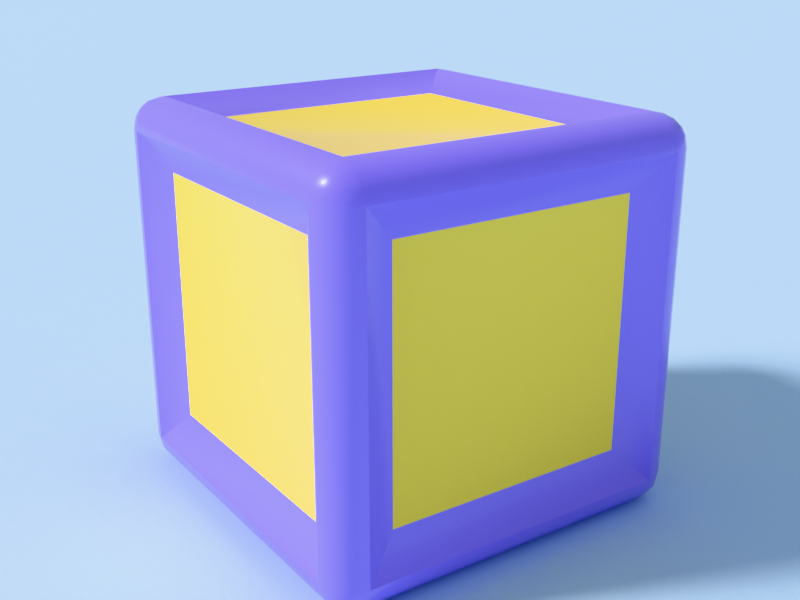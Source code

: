 # Source: PushBlock.blend  (saved by Blender 5.0.119; exported with 4.5.12 LTS)
import bpy
from mathutils import Matrix  # noqa: F401  (used for matrix-valued properties, if any)

bpy.ops.wm.read_factory_settings(use_empty=True)
scene = bpy.context.scene
scene.name = 'Scene'

# ---- collections
col_preview = bpy.data.collections.new('_Preview'); scene.collection.children.link(col_preview)

# ---- materials (node trees are filled in below, after node groups)
mat_m_pushblock = bpy.data.materials.new('M_PushBlock')
mat_m_pushblock.diffuse_color = (0.3, 0.2, 0.95, 1.0)
mat_m_pushblockpanel = bpy.data.materials.new('M_PushBlockPanel')
mat_m_pushblockpanel.diffuse_color = (1.0, 0.72, 0.05, 1.0)
mat_m_backdrop = bpy.data.materials.new('M_Backdrop')
mat_m_backdrop.diffuse_color = (0.55, 0.74, 0.95, 1.0)

# ---- material node trees
mat_m_pushblock.use_nodes = True; mat_m_pushblock.node_tree.nodes.clear()
_N = mat_m_pushblock.node_tree.nodes; _L = mat_m_pushblock.node_tree.links
n0 = _N.new('ShaderNodeBsdfPrincipled'); n0.name = 'Principled BSDF'; n0.location = (-200, 100)
n0.inputs[0].default_value = (0.3, 0.2, 0.95, 1.0)
n0.inputs[2].default_value = 0.3
n0.inputs[19].default_value = 0.3
n1 = _N.new('ShaderNodeOutputMaterial'); n1.name = 'Material Output'; n1.location = (200, 100)
_L.new(n0.outputs[0], n1.inputs[0])
n1.is_active_output = True
mat_m_pushblockpanel.use_nodes = True; mat_m_pushblockpanel.node_tree.nodes.clear()
_N = mat_m_pushblockpanel.node_tree.nodes; _L = mat_m_pushblockpanel.node_tree.links
n0 = _N.new('ShaderNodeBsdfPrincipled'); n0.name = 'Principled BSDF'; n0.location = (-200, 100)
n0.inputs[0].default_value = (1.0, 0.72, 0.05, 1.0)
n0.inputs[2].default_value = 0.35
n0.inputs[19].default_value = 0.2
n1 = _N.new('ShaderNodeOutputMaterial'); n1.name = 'Material Output'; n1.location = (200, 100)
_L.new(n0.outputs[0], n1.inputs[0])
n1.is_active_output = True
mat_m_backdrop.use_nodes = True; mat_m_backdrop.node_tree.nodes.clear()
_N = mat_m_backdrop.node_tree.nodes; _L = mat_m_backdrop.node_tree.links
n0 = _N.new('ShaderNodeBsdfPrincipled'); n0.name = 'Principled BSDF'; n0.location = (-200, 100)
n0.inputs[0].default_value = (0.55, 0.74, 0.95, 1.0)
n0.inputs[2].default_value = 0.9
n1 = _N.new('ShaderNodeOutputMaterial'); n1.name = 'Material Output'; n1.location = (200, 100)
_L.new(n0.outputs[0], n1.inputs[0])
n1.is_active_output = True

# ---- world
world_previewworld = bpy.data.worlds.new('PreviewWorld'); scene.world = world_previewworld
world_previewworld.use_nodes = True; world_previewworld.node_tree.nodes.clear()
_N = world_previewworld.node_tree.nodes; _L = world_previewworld.node_tree.links
n0 = _N.new('ShaderNodeBackground'); n0.name = 'Background'; n0.location = (-200, 100)
n0.inputs[0].default_value = (0.7, 0.84, 1.0, 1.0)
n0.inputs[1].default_value = 0.55
n1 = _N.new('ShaderNodeOutputWorld'); n1.name = 'World Output'; n1.location = (200, 100)
_L.new(n0.outputs[0], n1.inputs[0])
n1.is_active_output = True

# ---- cameras
cam_previewcam = bpy.data.cameras.new('PreviewCam')

# ---- lights
light_key = bpy.data.lights.new('Key', 'SUN')
light_key.angle = 0.2094
light_key.energy = 4.5

# ---- meshes
me_sm_pushblock_001 = bpy.data.meshes.new('SM_PushBlock.001')
me_sm_pushblock_001.from_pydata([(-0.3281, -0.45, 0.1719), (-0.3281, -0.45, 0.8281), (0.3281, -0.45, 0.8281), (0.3281, -0.45, 0.1719), (-0.3281, -0.3281, 0.05), (0.3281, -0.3281, 0.05), (0.3281, 0.3281, 0.05), (-0.3281, 0.3281, 0.05), (-0.42, -0.42, 0.0), (-0.42, -0.5, 0.08), (-0.5, -0.42, 0.08), (-0.42, -0.4506, 0.00609), (-0.42, -0.4766, 0.02343), (-0.4506, -0.42, 0.00609), (-0.4514, -0.4514, 0.01344), (-0.4498, -0.4725, 0.0275), (-0.4662, -0.4662, 0.03381), (-0.4506, -0.4939, 0.08), (-0.4766, -0.4766, 0.08), (-0.42, -0.4939, 0.04939), (-0.4514, -0.4866, 0.04862), (-0.4725, -0.4725, 0.05021), (-0.4939, -0.42, 0.04939), (-0.4766, -0.42, 0.02343), (-0.4939, -0.4506, 0.08), (-0.4866, -0.4514, 0.04862), (-0.4725, -0.4498, 0.0275), (-0.42, -0.5, 0.92), (-0.42, -0.42, 1.0), (-0.5, -0.42, 0.92), (-0.42, -0.4939, 0.9506), (-0.42, -0.4766, 0.9766), (-0.4506, -0.4939, 0.92), (-0.4514, -0.4866, 0.9514), (-0.4498, -0.4725, 0.9725), (-0.4662, -0.4662, 0.9662), (-0.4506, -0.42, 0.9939), (-0.4766, -0.42, 0.9766), (-0.42, -0.4506, 0.9939), (-0.4514, -0.4514, 0.9866), (-0.4725, -0.4498, 0.9725), (-0.4939, -0.4506, 0.92), (-0.4766, -0.4766, 0.92), (-0.4939, -0.42, 0.9506), (-0.4866, -0.4514, 0.9514), (-0.4725, -0.4725, 0.9498), (-0.42, 0.42, 0.0), (-0.5, 0.42, 0.08), (-0.42, 0.5, 0.08), (-0.4506, 0.42, 0.00609), (-0.4766, 0.42, 0.02343), (-0.42, 0.4506, 0.00609), (-0.4514, 0.4514, 0.01344), (-0.4725, 0.4498, 0.0275), (-0.4662, 0.4662, 0.03381), (-0.4939, 0.4506, 0.08), (-0.4766, 0.4766, 0.08), (-0.4939, 0.42, 0.04939), (-0.4866, 0.4514, 0.04862), (-0.4725, 0.4725, 0.05021), (-0.42, 0.4939, 0.04939), (-0.42, 0.4766, 0.02343), (-0.4506, 0.4939, 0.08), (-0.4514, 0.4866, 0.04862), (-0.4498, 0.4725, 0.0275), (-0.42, 0.42, 1.0), (-0.42, 0.5, 0.92), (-0.5, 0.42, 0.92), (-0.42, 0.4506, 0.9939), (-0.42, 0.4766, 0.9766), (-0.4506, 0.42, 0.9939), (-0.4514, 0.4514, 0.9866), (-0.4498, 0.4725, 0.9725), (-0.4662, 0.4662, 0.9662), (-0.4506, 0.4939, 0.92), (-0.4766, 0.4766, 0.92), (-0.42, 0.4939, 0.9506), (-0.4514, 0.4866, 0.9514), (-0.4725, 0.4725, 0.9498), (-0.4939, 0.42, 0.9506), (-0.4766, 0.42, 0.9766), (-0.4939, 0.4506, 0.92), (-0.4866, 0.4514, 0.9514), (-0.4725, 0.4498, 0.9725), (0.42, -0.42, 0.0), (0.5, -0.42, 0.08), (0.42, -0.5, 0.08), (0.4506, -0.42, 0.00609), (0.4766, -0.42, 0.02343), (0.42, -0.4506, 0.00609), (0.4514, -0.4514, 0.01344), (0.4725, -0.4498, 0.0275), (0.4662, -0.4662, 0.03381), (0.4939, -0.4506, 0.08), (0.4766, -0.4766, 0.08), (0.4939, -0.42, 0.04939), (0.4866, -0.4514, 0.04862), (0.4725, -0.4725, 0.05021), (0.42, -0.4939, 0.04939), (0.42, -0.4766, 0.02343), (0.4506, -0.4939, 0.08), (0.4514, -0.4866, 0.04862), (0.4498, -0.4725, 0.0275), (0.42, -0.42, 1.0), (0.42, -0.5, 0.92), (0.5, -0.42, 0.92), (0.42, -0.4506, 0.9939), (0.42, -0.4766, 0.9766), (0.4506, -0.42, 0.9939), (0.4514, -0.4514, 0.9866), (0.4498, -0.4725, 0.9725), (0.4662, -0.4662, 0.9662), (0.4506, -0.4939, 0.92), (0.4766, -0.4766, 0.92), (0.42, -0.4939, 0.9506), (0.4514, -0.4866, 0.9514), (0.4725, -0.4725, 0.9498), (0.4939, -0.42, 0.9506), (0.4766, -0.42, 0.9766), (0.4939, -0.4506, 0.92), (0.4866, -0.4514, 0.9514), (0.4725, -0.4498, 0.9725), (0.42, 0.42, 0.0), (0.42, 0.5, 0.08), (0.5, 0.42, 0.08), (0.42, 0.4506, 0.00609), (0.42, 0.4766, 0.02343), (0.4506, 0.42, 0.00609), (0.4514, 0.4514, 0.01344), (0.4498, 0.4725, 0.0275), (0.4662, 0.4662, 0.03381), (0.4506, 0.4939, 0.08), (0.4766, 0.4766, 0.08), (0.42, 0.4939, 0.04939), (0.4514, 0.4866, 0.04862), (0.4725, 0.4725, 0.05021), (0.4939, 0.42, 0.04939), (0.4766, 0.42, 0.02343), (0.4939, 0.4506, 0.08), (0.4866, 0.4514, 0.04862), (0.4725, 0.4498, 0.0275), (0.42, 0.42, 1.0), (0.5, 0.42, 0.92), (0.42, 0.5, 0.92), (0.4506, 0.42, 0.9939), (0.4766, 0.42, 0.9766), (0.42, 0.4506, 0.9939), (0.4514, 0.4514, 0.9866), (0.4725, 0.4498, 0.9725), (0.4662, 0.4662, 0.9662), (0.4939, 0.4506, 0.92), (0.4766, 0.4766, 0.92), (0.4939, 0.42, 0.9506), (0.4866, 0.4514, 0.9514), (0.4725, 0.4725, 0.9498), (0.42, 0.4939, 0.9506), (0.42, 0.4766, 0.9766), (0.4506, 0.4939, 0.92), (0.4514, 0.4866, 0.9514), (0.4498, 0.4725, 0.9725), (0.3281, 0.3281, 0.95), (-0.3281, 0.3281, 0.95), (-0.3281, -0.3281, 0.95), (0.3281, -0.3281, 0.95), (-0.3281, 0.45, 0.1719), (-0.3281, 0.45, 0.8281), (0.3281, 0.45, 0.8281), (0.3281, 0.45, 0.1719), (-0.45, -0.3281, 0.1719), (-0.45, -0.3281, 0.8281), (-0.45, 0.3281, 0.8281), (-0.45, 0.3281, 0.1719), (0.45, 0.3281, 0.1719), (0.45, 0.3281, 0.8281), (0.45, -0.3281, 0.8281), (0.45, -0.3281, 0.1719)], [], [(104, 27, 1, 2), (8, 46, 7, 4), (84, 8, 4, 5), (122, 84, 5, 6), (46, 122, 6, 7), (86, 104, 2, 3), (8, 11, 14, 13), (11, 12, 15, 14), (13, 14, 26, 23), (14, 15, 16, 26), (9, 17, 20, 19), (17, 18, 21, 20), (19, 20, 15, 12), (20, 21, 16, 15), (10, 22, 25, 24), (22, 23, 26, 25), (24, 25, 21, 18), (25, 26, 16, 21), (27, 30, 33, 32), (30, 31, 34, 33), (32, 33, 45, 42), (33, 34, 35, 45), (28, 36, 39, 38), (36, 37, 40, 39), (38, 39, 34, 31), (39, 40, 35, 34), (29, 41, 44, 43), (41, 42, 45, 44), (43, 44, 40, 37), (44, 45, 35, 40), (46, 49, 52, 51), (49, 50, 53, 52), (51, 52, 64, 61), (52, 53, 54, 64), (47, 55, 58, 57), (55, 56, 59, 58), (57, 58, 53, 50), (58, 59, 54, 53), (48, 60, 63, 62), (60, 61, 64, 63), (62, 63, 59, 56), (63, 64, 54, 59), (65, 68, 71, 70), (68, 69, 72, 71), (70, 71, 83, 80), (71, 72, 73, 83), (66, 74, 77, 76), (74, 75, 78, 77), (76, 77, 72, 69), (77, 78, 73, 72), (67, 79, 82, 81), (79, 80, 83, 82), (81, 82, 78, 75), (82, 83, 73, 78), (84, 87, 90, 89), (87, 88, 91, 90), (89, 90, 102, 99), (90, 91, 92, 102), (85, 93, 96, 95), (93, 94, 97, 96), (95, 96, 91, 88), (96, 97, 92, 91), (86, 98, 101, 100), (98, 99, 102, 101), (100, 101, 97, 94), (101, 102, 92, 97), (103, 106, 109, 108), (106, 107, 110, 109), (108, 109, 121, 118), (109, 110, 111, 121), (104, 112, 115, 114), (112, 113, 116, 115), (114, 115, 110, 107), (115, 116, 111, 110), (105, 117, 120, 119), (117, 118, 121, 120), (119, 120, 116, 113), (120, 121, 111, 116), (122, 125, 128, 127), (125, 126, 129, 128), (127, 128, 140, 137), (128, 129, 130, 140), (123, 131, 134, 133), (131, 132, 135, 134), (133, 134, 129, 126), (134, 135, 130, 129), (124, 136, 139, 138), (136, 137, 140, 139), (138, 139, 135, 132), (139, 140, 130, 135), (141, 144, 147, 146), (144, 145, 148, 147), (146, 147, 159, 156), (147, 148, 149, 159), (142, 150, 153, 152), (150, 151, 154, 153), (152, 153, 148, 145), (153, 154, 149, 148), (143, 155, 158, 157), (155, 156, 159, 158), (157, 158, 154, 151), (158, 159, 149, 154), (46, 8, 13, 49), (49, 13, 23, 50), (50, 23, 22, 57), (57, 22, 10, 47), (9, 27, 32, 17), (17, 32, 42, 18), (18, 42, 41, 24), (24, 41, 29, 10), (28, 65, 70, 36), (36, 70, 80, 37), (37, 80, 79, 43), (43, 79, 67, 29), (66, 48, 62, 74), (74, 62, 56, 75), (75, 56, 55, 81), (81, 55, 47, 67), (122, 46, 51, 125), (125, 51, 61, 126), (126, 61, 60, 133), (133, 60, 48, 123), (65, 141, 146, 68), (68, 146, 156, 69), (69, 156, 155, 76), (76, 155, 143, 66), (142, 124, 138, 150), (150, 138, 132, 151), (151, 132, 131, 157), (157, 131, 123, 143), (84, 122, 127, 87), (87, 127, 137, 88), (88, 137, 136, 95), (95, 136, 124, 85), (141, 103, 108, 144), (144, 108, 118, 145), (145, 118, 117, 152), (152, 117, 105, 142), (104, 86, 100, 112), (112, 100, 94, 113), (113, 94, 93, 119), (119, 93, 85, 105), (8, 84, 89, 11), (11, 89, 99, 12), (12, 99, 98, 19), (19, 98, 86, 9), (103, 28, 38, 106), (106, 38, 31, 107), (107, 31, 30, 114), (114, 30, 27, 104), (7, 6, 5, 4), (168, 169, 170, 171), (3, 2, 1, 0), (160, 161, 162, 163), (164, 165, 166, 167), (172, 173, 174, 175), (27, 9, 0, 1), (9, 86, 3, 0), (141, 65, 161, 160), (65, 28, 162, 161), (28, 103, 163, 162), (103, 141, 160, 163), (48, 66, 165, 164), (66, 143, 166, 165), (143, 123, 167, 166), (123, 48, 164, 167), (10, 29, 169, 168), (29, 67, 170, 169), (67, 47, 171, 170), (47, 10, 168, 171), (124, 142, 173, 172), (142, 105, 174, 173), (105, 85, 175, 174), (85, 124, 172, 175)])
me_sm_pushblock_001.polygons.foreach_set('use_smooth', [True] * 174)
me_sm_pushblock_001.polygons.foreach_set('material_index', [0, 0, 0, 0, 0, 0, 0, 0, 0, 0, 0, 0, 0, 0, 0, 0, 0, 0, 0, 0, 0, 0, 0, 0, 0, 0, 0, 0, 0, 0, 0, 0, 0, 0, 0, 0, 0, 0, 0, 0, 0, 0, 0, 0, 0, 0, 0, 0, 0, 0, 0, 0, 0, 0, 0, 0, 0, 0, 0, 0, 0, 0, 0, 0, 0, 0, 0, 0, 0, 0, 0, 0, 0, 0, 0, 0, 0, 0, 0, 0, 0, 0, 0, 0, 0, 0, 0, 0, 0, 0, 0, 0, 0, 0, 0, 0, 0, 0, 0, 0, 0, 0, 0, 0, 0, 0, 0, 0, 0, 0, 0, 0, 0, 0, 0, 0, 0, 0, 0, 0, 0, 0, 0, 0, 0, 0, 0, 0, 0, 0, 0, 0, 0, 0, 0, 0, 0, 0, 0, 0, 0, 0, 0, 0, 0, 0, 0, 0, 0, 0, 1, 1, 1, 1, 1, 1, 0, 0, 0, 0, 0, 0, 0, 0, 0, 0, 0, 0, 0, 0, 0, 0, 0, 0])
_k = set([(0, 9), (1, 27), (2, 104), (3, 86), (4, 8), (5, 84), (6, 122), (7, 46), (8, 46), (8, 84), (9, 27), (9, 86), (10, 29), (10, 47), (10, 168), (27, 104), (28, 65), (28, 103), (28, 162), (29, 67), (29, 169), (46, 122), (47, 67), (47, 171), (48, 66), (48, 123), (48, 164), (65, 141), (65, 161), (66, 143), (66, 165), (67, 170), (84, 122), (85, 105), (85, 124), (85, 175), (86, 104), (103, 141), (103, 163), (105, 142), (105, 174), (123, 143), (123, 167), (124, 142), (124, 172), (141, 160), (142, 173), (143, 166)])
me_sm_pushblock_001.attributes.new('sharp_edge', 'BOOLEAN', 'EDGE').data.foreach_set('value', [ (min(e.vertices), max(e.vertices)) in _k for e in me_sm_pushblock_001.edges])
me_sm_pushblock_001.materials.append(mat_m_pushblock)
me_sm_pushblock_001.materials.append(mat_m_pushblockpanel)
me_sm_pushblock_001.update()
me_backdrop = bpy.data.meshes.new('Backdrop')
me_backdrop.from_pydata([(-40.0, -40.0, 0.0), (40.0, -40.0, 0.0), (40.0, 40.0, 0.0), (-40.0, 40.0, 0.0)], [], [(0, 1, 2, 3)])
me_backdrop.materials.append(mat_m_backdrop)
me_backdrop.update()

# ---- objects
ob_sm_pushblock = bpy.data.objects.new('SM_PushBlock', me_sm_pushblock_001)
ob_backdrop = bpy.data.objects.new('Backdrop', me_backdrop)
ob_previewcam = bpy.data.objects.new('PreviewCam', cam_previewcam)
ob_key = bpy.data.objects.new('Key', light_key)

# ---- transforms, parenting, visibility, modifiers, constraints
ob_sm_pushblock.location = (0.0, 0.0, 0.0)
ob_backdrop.location = (0.0, 0.0, 0.0)
ob_backdrop.hide_select = True
ob_previewcam.location = (2.189, -1.505, 1.458)
ob_previewcam.rotation_euler = (1.225, 4.313e-10, 0.9685)
ob_key.location = (0.0, 0.0, 0.0)
ob_key.rotation_euler = (0.8727, 0.1745, -0.6109)

# ---- collection membership
scene.collection.objects.link(ob_sm_pushblock)
col_preview.objects.link(ob_backdrop)
col_preview.objects.link(ob_previewcam)
col_preview.objects.link(ob_key)

# ---- scene / render settings (as saved in the file)
scene.camera = ob_previewcam
scene.frame_start = 1; scene.frame_end = 250; scene.frame_set(1)
scene.render.engine = 'CYCLES'
scene.render.resolution_x = 1200
scene.render.resolution_y = 900
scene.render.bake_bias = 0.0
scene.render.bake_samples = 0
scene.cycles.samples = 64
scene.cycles.sampling_pattern = 'TABULATED_SOBOL'
scene.eevee.use_volume_custom_range = False
scene.view_settings.view_transform = 'Khronos PBR Neutral'
bpy.context.view_layer.update()
